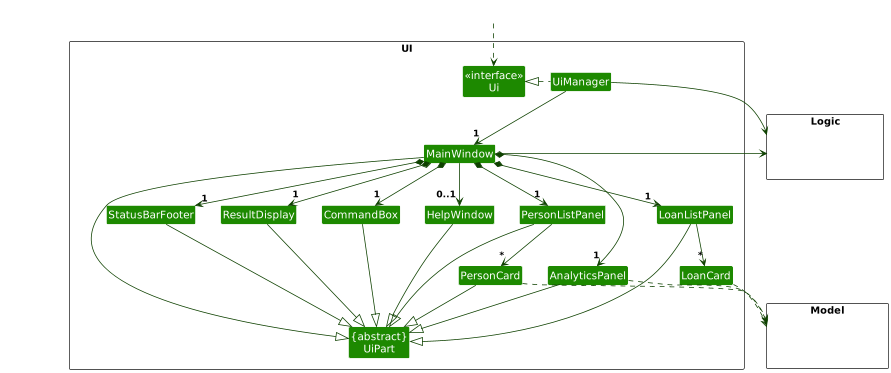

The diagram above was rendered by PlantUML. Its source (embedded in the PNG):
@startuml
!include style.puml
skinparam arrowThickness 1.1
skinparam arrowColor UI_COLOR_T4
skinparam classBackgroundColor UI_COLOR

package UI <<Rectangle>>{
Class "<<interface>>\nUi" as Ui
Class "{abstract}\nUiPart" as UiPart
Class UiManager
Class MainWindow
Class HelpWindow
Class ResultDisplay
Class PersonListPanel
Class PersonCard
Class StatusBarFooter
Class CommandBox
Class LoanListPanel
Class AnalyticsPanel
Class LoanCard
}

package Model <<Rectangle>> {
Class HiddenModel #FFFFFF
}

package Logic <<Rectangle>> {
Class HiddenLogic #FFFFFF
}

Class HiddenOutside #FFFFFF
HiddenOutside ..> Ui

UiManager .left.|> Ui
UiManager -down-> "1" MainWindow
MainWindow *-down->  "1" CommandBox
MainWindow *-down-> "1" ResultDisplay
MainWindow *-down-> "1" PersonListPanel
MainWindow *-down-> "1" LoanListPanel
MainWindow *-down-> "1" AnalyticsPanel
MainWindow *-down-> "1" StatusBarFooter
MainWindow --> "0..1" HelpWindow

PersonListPanel -down-> "*" PersonCard

LoanListPanel -down-> "*" LoanCard

MainWindow -left-|> UiPart

ResultDisplay --|> UiPart
CommandBox --|> UiPart
PersonListPanel --|> UiPart
PersonCard --|> UiPart
StatusBarFooter --|> UiPart
LoanListPanel --|> UiPart
AnalyticsPanel --|> UiPart
HelpWindow --|> UiPart

PersonCard ..> Model
LoanCard ..> Model
AnalyticsPanel ..> Model
UiManager -right-> Logic
MainWindow -left-> Logic

PersonListPanel -[hidden]left- HelpWindow
LoanListPanel -[hidden]left PersonListPanel
HelpWindow -[hidden]left- CommandBox
CommandBox -[hidden]left- ResultDisplay
ResultDisplay -[hidden]left- StatusBarFooter

MainWindow -[hidden]-|> UiPart
@enduml